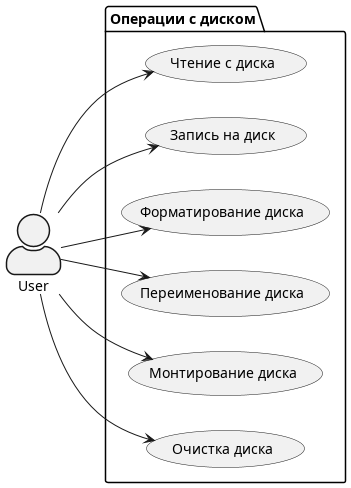

The diagram above was rendered by PlantUML. Its source (embedded in the PNG):
@startuml useCase

skinparam actorStyle awesome
:User:

left to right direction

package "Операции с диском"{
    "Чтение с диска" as (Read)
    "Запись на диск" as (Write)
    "Форматирование диска" as (Format)
    "Переименование диска" as (Rename)
    "Монтирование диска" as (Mount)
    "Очистка диска" as (Clean)

}

User --> (Read)
User --> (Write)
User --> (Format)
User --> (Rename)
User --> (Mount)
User --> (Clean)


@enduml